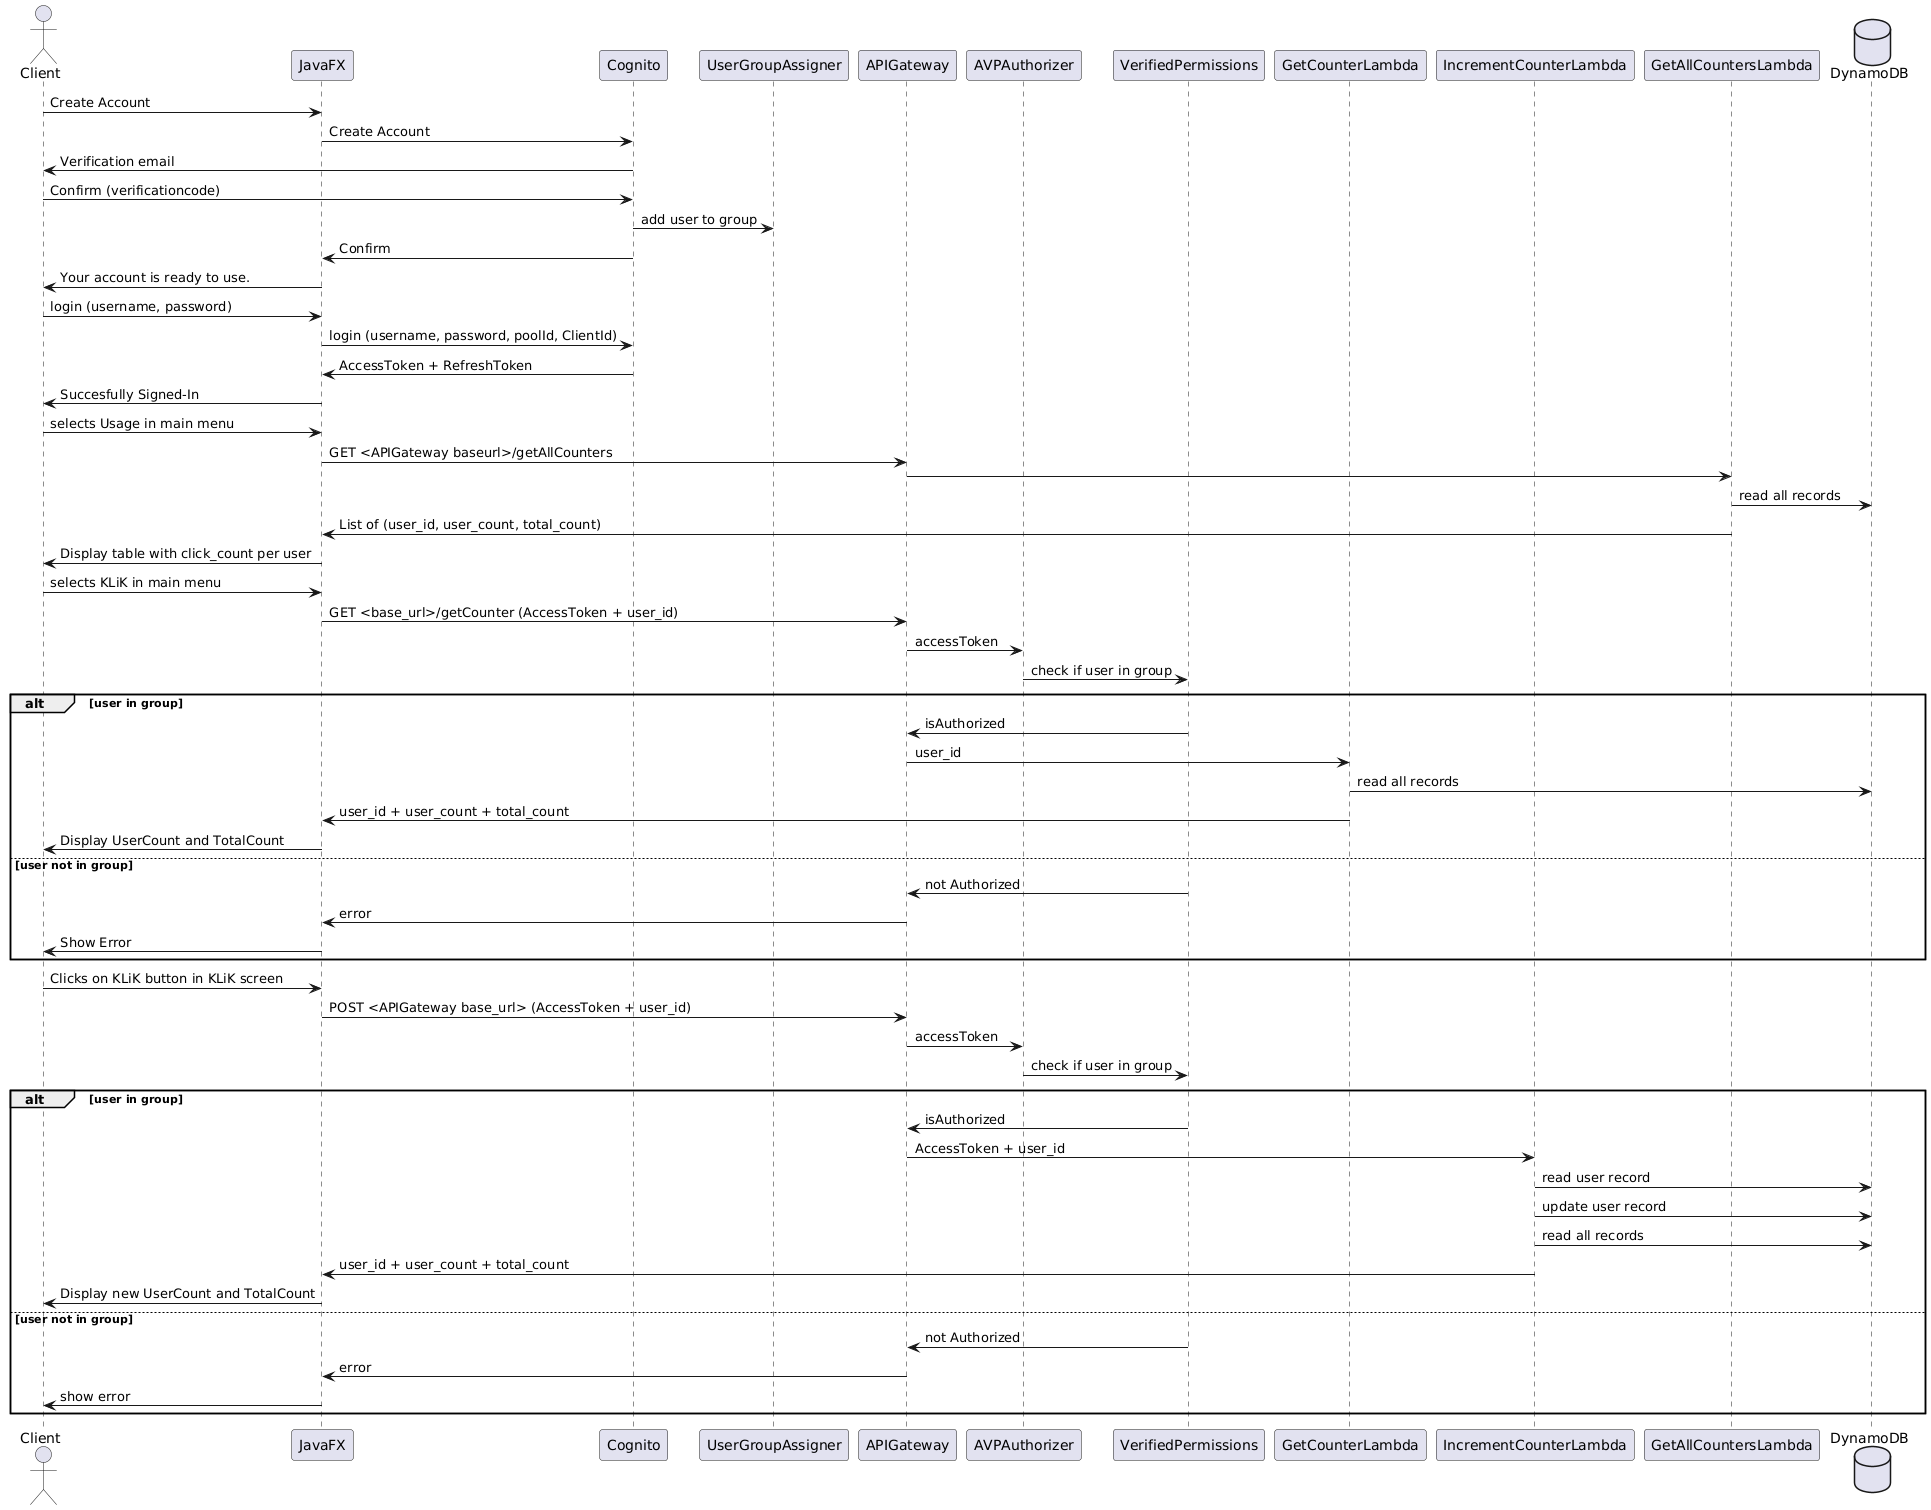

The diagram above was rendered by PlantUML. Its source (embedded in the PNG):
@startuml
actor Client
participant JavaFX
participant Cognito
participant UserGroupAssigner
participant APIGateway
participant AVPAuthorizer
participant VerifiedPermissions
participant GetCounterLambda as GetCounterService
participant IncrementCounterLambda as IncrementCounterService
participant GetAllCountersLambda as GetAllCountersService
database DynamoDB


Client -> JavaFX: Create Account
JavaFX -> Cognito : Create Account
Cognito -> Client : Verification email
Client -> Cognito : Confirm (verificationcode)
Cognito -> UserGroupAssigner : add user to group
Cognito -> JavaFX: Confirm
JavaFX -> Client : Your account is ready to use.
Client -> JavaFX: login (username, password)
JavaFX -> Cognito: login (username, password, poolId, ClientId)
Cognito -> JavaFX : AccessToken + RefreshToken
JavaFX -> Client: Succesfully Signed-In

Client -> JavaFX : selects Usage in main menu
JavaFX -> APIGateway : GET <APIGateway baseurl>/getAllCounters
APIGateway -> GetAllCountersService :
GetAllCountersService -> DynamoDB : read all records
GetAllCountersService -> JavaFX : List of (user_id, user_count, total_count)
JavaFX -> Client : Display table with click_count per user

Client -> JavaFX : selects KLiK in main menu
JavaFX -> APIGateway : GET <base_url>/getCounter (AccessToken + user_id)
APIGateway -> AVPAuthorizer: accessToken
AVPAuthorizer -> VerifiedPermissions : check if user in group

alt user in group
VerifiedPermissions -> APIGateway : isAuthorized
APIGateway -> GetCounterService : user_id
GetCounterService -> DynamoDB: read all records
GetCounterService -> JavaFX: user_id + user_count + total_count
JavaFX -> Client: Display UserCount and TotalCount

else user not in group
VerifiedPermissions -> APIGateway : not Authorized
APIGateway -> JavaFX : error
JavaFX -> Client: Show Error
end

Client -> JavaFX: Clicks on KLiK button in KLiK screen
JavaFX -> APIGateway : POST <APIGateway base_url> (AccessToken + user_id)
APIGateway -> AVPAuthorizer: accessToken
AVPAuthorizer -> VerifiedPermissions : check if user in group

alt user in group
VerifiedPermissions -> APIGateway : isAuthorized
APIGateway -> IncrementCounterService : AccessToken + user_id
IncrementCounterService -> DynamoDB : read user record
IncrementCounterService -> DynamoDB : update user record
IncrementCounterService -> DynamoDB : read all records
IncrementCounterService -> JavaFX : user_id + user_count + total_count
JavaFX -> Client : Display new UserCount and TotalCount

else user not in group
VerifiedPermissions -> APIGateway : not Authorized
APIGateway -> JavaFX : error
JavaFX -> Client : show error
end
@enduml